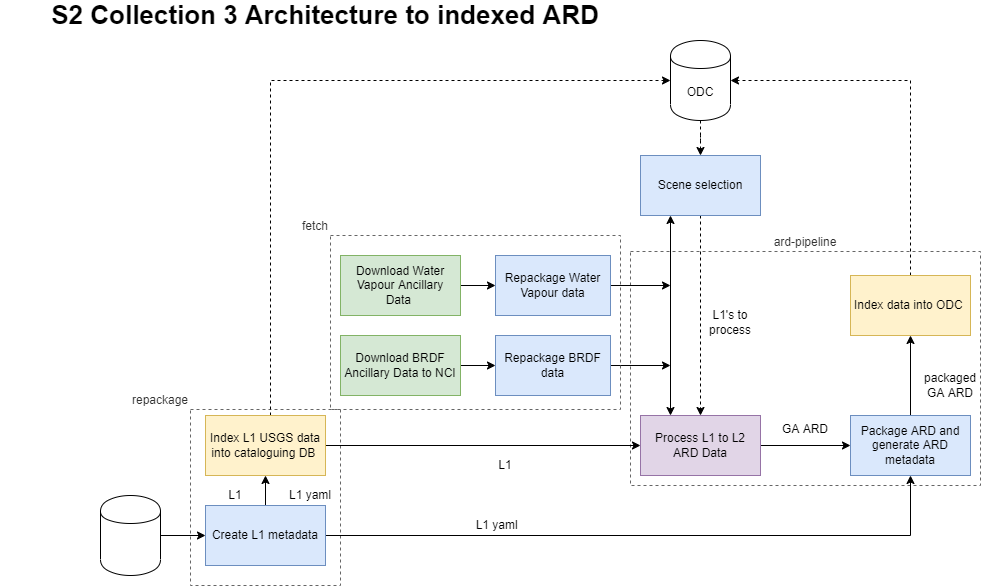

The diagram above was exported from draw.io. Its source (the exported page's mxGraphModel, read from the mxfile embedded in the PNG):
<mxGraphModel dx="1102" dy="844" grid="1" gridSize="10" guides="1" tooltips="1" connect="1" arrows="1" fold="1" page="1" pageScale="1" pageWidth="1169" pageHeight="827" math="0" shadow="0">
  <root>
    <mxCell id="0" />
    <mxCell id="1" parent="0" />
    <mxCell id="vdAJcEngBWGOwDcZ96w8-20" value="repackage" style="rounded=0;whiteSpace=wrap;html=1;glass=0;fillColor=none;fontColor=#333333;strokeColor=#666666;dashed=1;labelPosition=left;verticalLabelPosition=top;align=right;verticalAlign=bottom;" parent="1" vertex="1">
      <mxGeometry x="200" y="414" width="150" height="176" as="geometry" />
    </mxCell>
    <mxCell id="vdAJcEngBWGOwDcZ96w8-22" value="ard-pipeline" style="rounded=0;whiteSpace=wrap;html=1;glass=0;fillColor=none;fontColor=#333333;strokeColor=#666666;dashed=1;labelPosition=center;verticalLabelPosition=top;align=center;verticalAlign=bottom;" parent="1" vertex="1">
      <mxGeometry x="640" y="256" width="350" height="234" as="geometry" />
    </mxCell>
    <mxCell id="JFfTzrk-7GzA0J_P_i5j-1" value="S2 Collection 3 Architecture to indexed ARD" style="text;html=1;strokeColor=none;fillColor=none;align=center;verticalAlign=middle;whiteSpace=wrap;rounded=0;fontStyle=1;fontSize=26;" parent="1" vertex="1">
      <mxGeometry x="10" y="10" width="650" height="20" as="geometry" />
    </mxCell>
    <mxCell id="1PRY0U88CtYkUTZWOUMD-23" style="edgeStyle=orthogonalEdgeStyle;rounded=0;orthogonalLoop=1;jettySize=auto;html=1;" parent="1" source="JFfTzrk-7GzA0J_P_i5j-2" target="JFfTzrk-7GzA0J_P_i5j-4" edge="1">
      <mxGeometry relative="1" as="geometry" />
    </mxCell>
    <mxCell id="JFfTzrk-7GzA0J_P_i5j-2" value="Download Water Vapour Ancillary Data&amp;nbsp;" style="rounded=0;whiteSpace=wrap;html=1;fillColor=#d5e8d4;strokeColor=#82b366;" parent="1" vertex="1">
      <mxGeometry x="350" y="260" width="120" height="60" as="geometry" />
    </mxCell>
    <mxCell id="vdAJcEngBWGOwDcZ96w8-8" style="edgeStyle=orthogonalEdgeStyle;rounded=0;orthogonalLoop=1;jettySize=auto;html=1;exitX=1;exitY=0.5;exitDx=0;exitDy=0;" parent="1" source="JFfTzrk-7GzA0J_P_i5j-4" edge="1">
      <mxGeometry relative="1" as="geometry">
        <mxPoint x="680" y="290" as="targetPoint" />
      </mxGeometry>
    </mxCell>
    <mxCell id="JFfTzrk-7GzA0J_P_i5j-4" value="Repackage Water Vapour data" style="rounded=0;whiteSpace=wrap;html=1;fillColor=#dae8fc;strokeColor=#6c8ebf;" parent="1" vertex="1">
      <mxGeometry x="505" y="260" width="115" height="60" as="geometry" />
    </mxCell>
    <mxCell id="vdAJcEngBWGOwDcZ96w8-17" style="edgeStyle=orthogonalEdgeStyle;rounded=0;orthogonalLoop=1;jettySize=auto;html=1;exitX=0.5;exitY=0;exitDx=0;exitDy=0;entryX=1;entryY=0.5;entryDx=0;entryDy=0;dashed=1;" parent="1" source="1PRY0U88CtYkUTZWOUMD-17" target="vdAJcEngBWGOwDcZ96w8-6" edge="1">
      <mxGeometry relative="1" as="geometry" />
    </mxCell>
    <mxCell id="1PRY0U88CtYkUTZWOUMD-17" value="Index data into ODC&amp;nbsp;" style="rounded=0;whiteSpace=wrap;html=1;fillColor=#fff2cc;strokeColor=#d6b656;" parent="1" vertex="1">
      <mxGeometry x="860" y="280" width="120" height="60" as="geometry" />
    </mxCell>
    <mxCell id="1PRY0U88CtYkUTZWOUMD-20" style="edgeStyle=orthogonalEdgeStyle;rounded=0;orthogonalLoop=1;jettySize=auto;html=1;" parent="1" source="JFfTzrk-7GzA0J_P_i5j-17" target="JFfTzrk-7GzA0J_P_i5j-21" edge="1">
      <mxGeometry relative="1" as="geometry" />
    </mxCell>
    <mxCell id="JFfTzrk-7GzA0J_P_i5j-17" value="Download BRDF Ancillary Data to NCI" style="rounded=0;whiteSpace=wrap;html=1;fillColor=#d5e8d4;strokeColor=#82b366;" parent="1" vertex="1">
      <mxGeometry x="350" y="340" width="120" height="60" as="geometry" />
    </mxCell>
    <mxCell id="vdAJcEngBWGOwDcZ96w8-9" style="edgeStyle=orthogonalEdgeStyle;rounded=0;orthogonalLoop=1;jettySize=auto;html=1;exitX=1;exitY=0.5;exitDx=0;exitDy=0;" parent="1" source="JFfTzrk-7GzA0J_P_i5j-21" edge="1">
      <mxGeometry relative="1" as="geometry">
        <mxPoint x="680" y="370" as="targetPoint" />
      </mxGeometry>
    </mxCell>
    <mxCell id="JFfTzrk-7GzA0J_P_i5j-21" value="Repackage BRDF data" style="rounded=0;whiteSpace=wrap;html=1;fillColor=#dae8fc;strokeColor=#6c8ebf;" parent="1" vertex="1">
      <mxGeometry x="505" y="340" width="115" height="60" as="geometry" />
    </mxCell>
    <mxCell id="vdAJcEngBWGOwDcZ96w8-14" style="edgeStyle=orthogonalEdgeStyle;rounded=0;orthogonalLoop=1;jettySize=auto;html=1;exitX=1;exitY=0.5;exitDx=0;exitDy=0;entryX=0;entryY=0.5;entryDx=0;entryDy=0;" parent="1" source="1PRY0U88CtYkUTZWOUMD-13" target="vdAJcEngBWGOwDcZ96w8-4" edge="1">
      <mxGeometry relative="1" as="geometry" />
    </mxCell>
    <mxCell id="1PRY0U88CtYkUTZWOUMD-13" value="Process L1&amp;nbsp;to L2 ARD Data" style="rounded=0;whiteSpace=wrap;html=1;fillColor=#e1d5e7;strokeColor=#9673a6;" parent="1" vertex="1">
      <mxGeometry x="650" y="420" width="120" height="60" as="geometry" />
    </mxCell>
    <mxCell id="vdAJcEngBWGOwDcZ96w8-12" style="edgeStyle=orthogonalEdgeStyle;rounded=0;orthogonalLoop=1;jettySize=auto;html=1;exitX=1;exitY=0.5;exitDx=0;exitDy=0;entryX=0;entryY=0.5;entryDx=0;entryDy=0;" parent="1" source="9Vwv3Lrl26rNNhH8K0VH-1" target="1PRY0U88CtYkUTZWOUMD-13" edge="1">
      <mxGeometry relative="1" as="geometry" />
    </mxCell>
    <mxCell id="vdAJcEngBWGOwDcZ96w8-16" style="edgeStyle=orthogonalEdgeStyle;rounded=0;orthogonalLoop=1;jettySize=auto;html=1;entryX=0;entryY=0.5;entryDx=0;entryDy=0;dashed=1;" parent="1" source="9Vwv3Lrl26rNNhH8K0VH-1" target="vdAJcEngBWGOwDcZ96w8-6" edge="1">
      <mxGeometry relative="1" as="geometry">
        <Array as="points">
          <mxPoint x="280" y="85" />
        </Array>
      </mxGeometry>
    </mxCell>
    <mxCell id="9Vwv3Lrl26rNNhH8K0VH-1" value="Index L1 USGS data into cataloguing DB&amp;nbsp;" style="rounded=0;whiteSpace=wrap;html=1;fillColor=#fff2cc;strokeColor=#d6b656;" parent="1" vertex="1">
      <mxGeometry x="215" y="420" width="120" height="60" as="geometry" />
    </mxCell>
    <mxCell id="joiNqSWqzZhZdgW3rQQV-2" style="edgeStyle=orthogonalEdgeStyle;rounded=0;orthogonalLoop=1;jettySize=auto;html=1;exitX=0.5;exitY=0;exitDx=0;exitDy=0;" parent="1" edge="1">
      <mxGeometry relative="1" as="geometry">
        <mxPoint x="305" y="190" as="targetPoint" />
        <mxPoint x="305" y="190" as="sourcePoint" />
      </mxGeometry>
    </mxCell>
    <mxCell id="9Vwv3Lrl26rNNhH8K0VH-33" value="GA ARD" style="text;html=1;strokeColor=none;fillColor=none;align=center;verticalAlign=middle;whiteSpace=wrap;rounded=0;" parent="1" vertex="1">
      <mxGeometry x="780" y="414" width="70" height="40" as="geometry" />
    </mxCell>
    <mxCell id="vdAJcEngBWGOwDcZ96w8-26" style="edgeStyle=orthogonalEdgeStyle;rounded=0;orthogonalLoop=1;jettySize=auto;html=1;entryX=0.5;entryY=0;entryDx=0;entryDy=0;dashed=1;" parent="1" source="8iZ0GnisoOs6cW2lVHOG-3" target="1PRY0U88CtYkUTZWOUMD-13" edge="1">
      <mxGeometry relative="1" as="geometry" />
    </mxCell>
    <mxCell id="8iZ0GnisoOs6cW2lVHOG-3" value="Scene selection" style="rounded=0;whiteSpace=wrap;html=1;fillColor=#dae8fc;strokeColor=#6c8ebf;" parent="1" vertex="1">
      <mxGeometry x="650" y="160" width="120" height="60" as="geometry" />
    </mxCell>
    <mxCell id="8iZ0GnisoOs6cW2lVHOG-13" value="L1" style="text;html=1;strokeColor=none;fillColor=none;align=center;verticalAlign=middle;whiteSpace=wrap;rounded=0;" parent="1" vertex="1">
      <mxGeometry x="480" y="460" width="70" height="20" as="geometry" />
    </mxCell>
    <mxCell id="vdAJcEngBWGOwDcZ96w8-11" style="edgeStyle=orthogonalEdgeStyle;rounded=0;orthogonalLoop=1;jettySize=auto;html=1;exitX=1;exitY=0.5;exitDx=0;exitDy=0;entryX=0.5;entryY=1;entryDx=0;entryDy=0;" parent="1" source="joiNqSWqzZhZdgW3rQQV-3" target="vdAJcEngBWGOwDcZ96w8-4" edge="1">
      <mxGeometry relative="1" as="geometry" />
    </mxCell>
    <mxCell id="u8yadVBQsu_UKQc3Rrvo-3" value="" style="edgeStyle=orthogonalEdgeStyle;rounded=0;orthogonalLoop=1;jettySize=auto;html=1;" parent="1" source="joiNqSWqzZhZdgW3rQQV-3" target="9Vwv3Lrl26rNNhH8K0VH-1" edge="1">
      <mxGeometry relative="1" as="geometry" />
    </mxCell>
    <mxCell id="joiNqSWqzZhZdgW3rQQV-3" value="Create L1 metadata" style="rounded=0;whiteSpace=wrap;html=1;fillColor=#dae8fc;strokeColor=#6c8ebf;" parent="1" vertex="1">
      <mxGeometry x="215" y="510" width="120" height="60" as="geometry" />
    </mxCell>
    <mxCell id="joiNqSWqzZhZdgW3rQQV-8" value="L1 yaml" style="text;html=1;strokeColor=none;fillColor=none;align=center;verticalAlign=middle;whiteSpace=wrap;rounded=0;" parent="1" vertex="1">
      <mxGeometry x="270" y="490" width="100" height="20" as="geometry" />
    </mxCell>
    <mxCell id="joiNqSWqzZhZdgW3rQQV-9" value="&amp;nbsp;L1 yaml" style="text;html=1;strokeColor=none;fillColor=none;align=center;verticalAlign=middle;whiteSpace=wrap;rounded=0;" parent="1" vertex="1">
      <mxGeometry x="430" y="520" width="150" height="20" as="geometry" />
    </mxCell>
    <mxCell id="vdAJcEngBWGOwDcZ96w8-15" style="edgeStyle=orthogonalEdgeStyle;rounded=0;orthogonalLoop=1;jettySize=auto;html=1;exitX=0.5;exitY=0;exitDx=0;exitDy=0;entryX=0.5;entryY=1;entryDx=0;entryDy=0;" parent="1" source="vdAJcEngBWGOwDcZ96w8-4" target="1PRY0U88CtYkUTZWOUMD-17" edge="1">
      <mxGeometry relative="1" as="geometry" />
    </mxCell>
    <mxCell id="vdAJcEngBWGOwDcZ96w8-4" value="Package ARD and generate ARD metadata" style="rounded=0;whiteSpace=wrap;html=1;fillColor=#dae8fc;strokeColor=#6c8ebf;" parent="1" vertex="1">
      <mxGeometry x="860" y="420" width="120" height="60" as="geometry" />
    </mxCell>
    <mxCell id="vdAJcEngBWGOwDcZ96w8-5" value="&lt;span&gt;packaged GA ARD&lt;/span&gt;" style="text;html=1;strokeColor=none;fillColor=none;align=center;verticalAlign=middle;whiteSpace=wrap;rounded=0;" parent="1" vertex="1">
      <mxGeometry x="930" y="370" width="60" height="40" as="geometry" />
    </mxCell>
    <mxCell id="vdAJcEngBWGOwDcZ96w8-19" value="" style="edgeStyle=orthogonalEdgeStyle;rounded=0;orthogonalLoop=1;jettySize=auto;html=1;dashed=1;" parent="1" source="vdAJcEngBWGOwDcZ96w8-6" target="8iZ0GnisoOs6cW2lVHOG-3" edge="1">
      <mxGeometry relative="1" as="geometry" />
    </mxCell>
    <mxCell id="vdAJcEngBWGOwDcZ96w8-6" value="ODC" style="shape=cylinder;whiteSpace=wrap;html=1;boundedLbl=1;backgroundOutline=1;" parent="1" vertex="1">
      <mxGeometry x="680" y="45" width="60" height="80" as="geometry" />
    </mxCell>
    <mxCell id="vdAJcEngBWGOwDcZ96w8-7" value="" style="endArrow=classic;startArrow=classic;html=1;rounded=0;exitX=0.25;exitY=0;exitDx=0;exitDy=0;entryX=0.25;entryY=1;entryDx=0;entryDy=0;" parent="1" source="1PRY0U88CtYkUTZWOUMD-13" target="8iZ0GnisoOs6cW2lVHOG-3" edge="1">
      <mxGeometry width="50" height="50" relative="1" as="geometry">
        <mxPoint x="645" y="270" as="sourcePoint" />
        <mxPoint x="695" y="220" as="targetPoint" />
      </mxGeometry>
    </mxCell>
    <mxCell id="vdAJcEngBWGOwDcZ96w8-21" value="fetch" style="rounded=0;whiteSpace=wrap;html=1;glass=0;fillColor=none;fontColor=#333333;strokeColor=#666666;dashed=1;labelPosition=left;verticalLabelPosition=top;align=right;verticalAlign=bottom;" parent="1" vertex="1">
      <mxGeometry x="340" y="240" width="290" height="174" as="geometry" />
    </mxCell>
    <mxCell id="vdAJcEngBWGOwDcZ96w8-23" value="L1's to process" style="text;html=1;strokeColor=none;fillColor=none;align=center;verticalAlign=middle;whiteSpace=wrap;rounded=0;" parent="1" vertex="1">
      <mxGeometry x="710" y="309.5" width="60" height="35" as="geometry" />
    </mxCell>
    <mxCell id="vdAJcEngBWGOwDcZ96w8-27" value="L1" style="text;html=1;strokeColor=none;fillColor=none;align=center;verticalAlign=middle;whiteSpace=wrap;rounded=0;" parent="1" vertex="1">
      <mxGeometry x="210" y="490" width="70" height="20" as="geometry" />
    </mxCell>
    <mxCell id="u8yadVBQsu_UKQc3Rrvo-2" style="edgeStyle=orthogonalEdgeStyle;rounded=0;orthogonalLoop=1;jettySize=auto;html=1;exitX=1;exitY=0.5;exitDx=0;exitDy=0;entryX=0;entryY=0.5;entryDx=0;entryDy=0;" parent="1" source="u8yadVBQsu_UKQc3Rrvo-1" target="joiNqSWqzZhZdgW3rQQV-3" edge="1">
      <mxGeometry relative="1" as="geometry" />
    </mxCell>
    <mxCell id="u8yadVBQsu_UKQc3Rrvo-1" value="" style="shape=cylinder;whiteSpace=wrap;html=1;boundedLbl=1;backgroundOutline=1;" parent="1" vertex="1">
      <mxGeometry x="110" y="500" width="60" height="80" as="geometry" />
    </mxCell>
  </root>
</mxGraphModel>